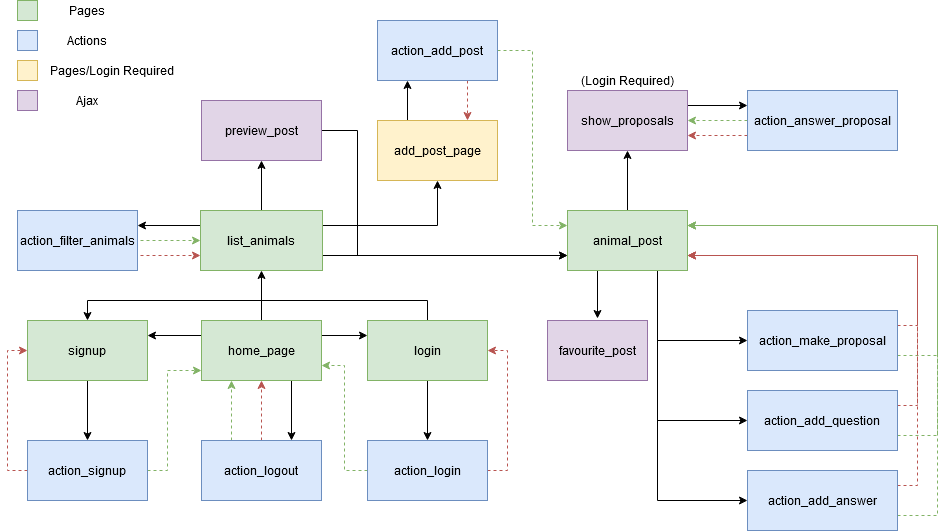

The diagram above was exported from draw.io. Its source (the exported page's mxGraphModel, read from the mxfile embedded in the PNG):
<mxGraphModel dx="1422" dy="763" grid="1" gridSize="10" guides="1" tooltips="1" connect="1" arrows="1" fold="1" page="1" pageScale="1" pageWidth="827" pageHeight="1169" math="0" shadow="0">
  <root>
    <mxCell id="0" />
    <mxCell id="1" parent="0" />
    <mxCell id="7VbJM1r4_z_jr_okdKqC-8" style="edgeStyle=orthogonalEdgeStyle;rounded=0;orthogonalLoop=1;jettySize=auto;html=1;exitX=0;exitY=0.25;exitDx=0;exitDy=0;entryX=1;entryY=0.25;entryDx=0;entryDy=0;" parent="1" source="7VbJM1r4_z_jr_okdKqC-1" target="7VbJM1r4_z_jr_okdKqC-2" edge="1">
      <mxGeometry relative="1" as="geometry" />
    </mxCell>
    <mxCell id="jqRvhwwpTAMyasY6WVKT-3" style="edgeStyle=orthogonalEdgeStyle;rounded=0;orthogonalLoop=1;jettySize=auto;html=1;exitX=1;exitY=0.25;exitDx=0;exitDy=0;entryX=0;entryY=0.25;entryDx=0;entryDy=0;" parent="1" source="7VbJM1r4_z_jr_okdKqC-1" target="jqRvhwwpTAMyasY6WVKT-21" edge="1">
      <mxGeometry relative="1" as="geometry">
        <Array as="points" />
      </mxGeometry>
    </mxCell>
    <mxCell id="jqRvhwwpTAMyasY6WVKT-4" style="edgeStyle=orthogonalEdgeStyle;rounded=0;orthogonalLoop=1;jettySize=auto;html=1;exitX=0.75;exitY=1;exitDx=0;exitDy=0;entryX=0.75;entryY=0;entryDx=0;entryDy=0;" parent="1" source="7VbJM1r4_z_jr_okdKqC-1" target="7VbJM1r4_z_jr_okdKqC-3" edge="1">
      <mxGeometry relative="1" as="geometry" />
    </mxCell>
    <mxCell id="jqRvhwwpTAMyasY6WVKT-7" style="edgeStyle=orthogonalEdgeStyle;rounded=0;orthogonalLoop=1;jettySize=auto;html=1;exitX=0.5;exitY=0;exitDx=0;exitDy=0;entryX=0.5;entryY=1;entryDx=0;entryDy=0;" parent="1" source="7VbJM1r4_z_jr_okdKqC-1" target="wE_pWC_oFrWQAzYefzeZ-1" edge="1">
      <mxGeometry relative="1" as="geometry" />
    </mxCell>
    <mxCell id="7VbJM1r4_z_jr_okdKqC-1" value="&lt;div&gt;home_page&lt;/div&gt;" style="rounded=0;whiteSpace=wrap;html=1;fillColor=#d5e8d4;strokeColor=#82b366;" parent="1" vertex="1">
      <mxGeometry x="254" y="350" width="120" height="60" as="geometry" />
    </mxCell>
    <mxCell id="7VbJM1r4_z_jr_okdKqC-5" style="edgeStyle=orthogonalEdgeStyle;rounded=0;orthogonalLoop=1;jettySize=auto;html=1;exitX=0.5;exitY=1;exitDx=0;exitDy=0;entryX=0.5;entryY=0;entryDx=0;entryDy=0;" parent="1" source="7VbJM1r4_z_jr_okdKqC-2" target="7VbJM1r4_z_jr_okdKqC-4" edge="1">
      <mxGeometry relative="1" as="geometry" />
    </mxCell>
    <mxCell id="7VbJM1r4_z_jr_okdKqC-2" value="signup" style="rounded=0;whiteSpace=wrap;html=1;fillColor=#d5e8d4;strokeColor=#82b366;" parent="1" vertex="1">
      <mxGeometry x="80" y="350" width="120" height="60" as="geometry" />
    </mxCell>
    <mxCell id="7VbJM1r4_z_jr_okdKqC-6" style="edgeStyle=orthogonalEdgeStyle;rounded=0;orthogonalLoop=1;jettySize=auto;html=1;exitX=0.25;exitY=0;exitDx=0;exitDy=0;entryX=0.25;entryY=1;entryDx=0;entryDy=0;fillColor=#d5e8d4;strokeColor=#82b366;dashed=1;" parent="1" source="7VbJM1r4_z_jr_okdKqC-3" target="7VbJM1r4_z_jr_okdKqC-1" edge="1">
      <mxGeometry relative="1" as="geometry" />
    </mxCell>
    <mxCell id="jqRvhwwpTAMyasY6WVKT-29" style="edgeStyle=orthogonalEdgeStyle;rounded=0;orthogonalLoop=1;jettySize=auto;html=1;exitX=0.5;exitY=0;exitDx=0;exitDy=0;entryX=0.5;entryY=1;entryDx=0;entryDy=0;fillColor=#f8cecc;strokeColor=#b85450;dashed=1;" parent="1" source="7VbJM1r4_z_jr_okdKqC-3" target="7VbJM1r4_z_jr_okdKqC-1" edge="1">
      <mxGeometry relative="1" as="geometry" />
    </mxCell>
    <mxCell id="7VbJM1r4_z_jr_okdKqC-3" value="action_logout" style="rounded=0;whiteSpace=wrap;html=1;fillColor=#dae8fc;strokeColor=#6c8ebf;" parent="1" vertex="1">
      <mxGeometry x="254" y="470" width="120" height="60" as="geometry" />
    </mxCell>
    <mxCell id="7VbJM1r4_z_jr_okdKqC-20" style="edgeStyle=orthogonalEdgeStyle;rounded=0;orthogonalLoop=1;jettySize=auto;html=1;exitX=0;exitY=0.5;exitDx=0;exitDy=0;entryX=0;entryY=0.5;entryDx=0;entryDy=0;dashed=1;fillColor=#f8cecc;strokeColor=#b85450;" parent="1" source="7VbJM1r4_z_jr_okdKqC-4" target="7VbJM1r4_z_jr_okdKqC-2" edge="1">
      <mxGeometry relative="1" as="geometry" />
    </mxCell>
    <mxCell id="7VbJM1r4_z_jr_okdKqC-21" style="edgeStyle=orthogonalEdgeStyle;rounded=0;orthogonalLoop=1;jettySize=auto;html=1;exitX=1;exitY=0.5;exitDx=0;exitDy=0;dashed=1;fillColor=#d5e8d4;strokeColor=#82b366;" parent="1" source="7VbJM1r4_z_jr_okdKqC-4" edge="1">
      <mxGeometry relative="1" as="geometry">
        <mxPoint x="254" y="400" as="targetPoint" />
        <Array as="points">
          <mxPoint x="220" y="500" />
          <mxPoint x="220" y="400" />
        </Array>
      </mxGeometry>
    </mxCell>
    <mxCell id="7VbJM1r4_z_jr_okdKqC-4" value="action_signup" style="rounded=0;whiteSpace=wrap;html=1;fillColor=#dae8fc;strokeColor=#6c8ebf;" parent="1" vertex="1">
      <mxGeometry x="80" y="470" width="120" height="60" as="geometry" />
    </mxCell>
    <mxCell id="jqRvhwwpTAMyasY6WVKT-2" style="edgeStyle=orthogonalEdgeStyle;rounded=0;orthogonalLoop=1;jettySize=auto;html=1;exitX=0;exitY=0.5;exitDx=0;exitDy=0;entryX=1;entryY=0.75;entryDx=0;entryDy=0;fillColor=#d5e8d4;strokeColor=#82b366;dashed=1;" parent="1" source="7VbJM1r4_z_jr_okdKqC-12" target="7VbJM1r4_z_jr_okdKqC-1" edge="1">
      <mxGeometry relative="1" as="geometry">
        <mxPoint x="380" y="395" as="targetPoint" />
      </mxGeometry>
    </mxCell>
    <mxCell id="jqRvhwwpTAMyasY6WVKT-23" style="edgeStyle=orthogonalEdgeStyle;rounded=0;orthogonalLoop=1;jettySize=auto;html=1;exitX=1;exitY=0.5;exitDx=0;exitDy=0;entryX=1;entryY=0.5;entryDx=0;entryDy=0;fillColor=#f8cecc;strokeColor=#b85450;dashed=1;" parent="1" source="7VbJM1r4_z_jr_okdKqC-12" target="jqRvhwwpTAMyasY6WVKT-21" edge="1">
      <mxGeometry relative="1" as="geometry" />
    </mxCell>
    <mxCell id="7VbJM1r4_z_jr_okdKqC-12" value="action_login" style="rounded=0;whiteSpace=wrap;html=1;fillColor=#dae8fc;strokeColor=#6c8ebf;" parent="1" vertex="1">
      <mxGeometry x="420" y="470" width="120" height="60" as="geometry" />
    </mxCell>
    <mxCell id="jqRvhwwpTAMyasY6WVKT-8" style="edgeStyle=orthogonalEdgeStyle;rounded=0;orthogonalLoop=1;jettySize=auto;html=1;exitX=1;exitY=0.75;exitDx=0;exitDy=0;entryX=0;entryY=0.75;entryDx=0;entryDy=0;" parent="1" source="wE_pWC_oFrWQAzYefzeZ-1" target="jqRvhwwpTAMyasY6WVKT-6" edge="1">
      <mxGeometry relative="1" as="geometry" />
    </mxCell>
    <mxCell id="sU_Zfm6bdwr9XpEjXtP4-13" style="edgeStyle=orthogonalEdgeStyle;rounded=0;orthogonalLoop=1;jettySize=auto;html=1;exitX=1;exitY=0.25;exitDx=0;exitDy=0;" edge="1" parent="1" source="wE_pWC_oFrWQAzYefzeZ-1" target="sU_Zfm6bdwr9XpEjXtP4-12">
      <mxGeometry relative="1" as="geometry" />
    </mxCell>
    <mxCell id="sU_Zfm6bdwr9XpEjXtP4-20" style="edgeStyle=orthogonalEdgeStyle;rounded=0;orthogonalLoop=1;jettySize=auto;html=1;exitX=0;exitY=0.25;exitDx=0;exitDy=0;entryX=1;entryY=0.25;entryDx=0;entryDy=0;" edge="1" parent="1" source="wE_pWC_oFrWQAzYefzeZ-1" target="wE_pWC_oFrWQAzYefzeZ-3">
      <mxGeometry relative="1" as="geometry" />
    </mxCell>
    <mxCell id="sU_Zfm6bdwr9XpEjXtP4-23" style="edgeStyle=orthogonalEdgeStyle;rounded=0;orthogonalLoop=1;jettySize=auto;html=1;exitX=0.5;exitY=0;exitDx=0;exitDy=0;entryX=0.5;entryY=1;entryDx=0;entryDy=0;" edge="1" parent="1" source="wE_pWC_oFrWQAzYefzeZ-1" target="sU_Zfm6bdwr9XpEjXtP4-24">
      <mxGeometry relative="1" as="geometry">
        <mxPoint x="314" y="190" as="targetPoint" />
      </mxGeometry>
    </mxCell>
    <mxCell id="wE_pWC_oFrWQAzYefzeZ-1" value="list_animals" style="rounded=0;whiteSpace=wrap;html=1;fillColor=#d5e8d4;strokeColor=#82b366;" parent="1" vertex="1">
      <mxGeometry x="253" y="240" width="122" height="60" as="geometry" />
    </mxCell>
    <mxCell id="jqRvhwwpTAMyasY6WVKT-30" style="edgeStyle=orthogonalEdgeStyle;rounded=0;orthogonalLoop=1;jettySize=auto;html=1;exitX=1;exitY=0.5;exitDx=0;exitDy=0;entryX=0;entryY=0.75;entryDx=0;entryDy=0;dashed=1;fillColor=#f8cecc;strokeColor=#b85450;" parent="1" source="wE_pWC_oFrWQAzYefzeZ-3" target="wE_pWC_oFrWQAzYefzeZ-1" edge="1">
      <mxGeometry relative="1" as="geometry">
        <Array as="points">
          <mxPoint x="190" y="285" />
        </Array>
      </mxGeometry>
    </mxCell>
    <mxCell id="sU_Zfm6bdwr9XpEjXtP4-19" style="edgeStyle=orthogonalEdgeStyle;rounded=0;orthogonalLoop=1;jettySize=auto;html=1;exitX=1;exitY=0.25;exitDx=0;exitDy=0;entryX=0;entryY=0.5;entryDx=0;entryDy=0;dashed=1;fillColor=#d5e8d4;strokeColor=#82b366;" edge="1" parent="1" source="wE_pWC_oFrWQAzYefzeZ-3" target="wE_pWC_oFrWQAzYefzeZ-1">
      <mxGeometry relative="1" as="geometry">
        <Array as="points">
          <mxPoint x="190" y="270" />
        </Array>
      </mxGeometry>
    </mxCell>
    <mxCell id="wE_pWC_oFrWQAzYefzeZ-3" value="&lt;div&gt;action_filter_animals&lt;/div&gt;" style="rounded=0;whiteSpace=wrap;html=1;fillColor=#dae8fc;strokeColor=#6c8ebf;" parent="1" vertex="1">
      <mxGeometry x="70" y="240" width="120" height="60" as="geometry" />
    </mxCell>
    <mxCell id="jqRvhwwpTAMyasY6WVKT-10" style="edgeStyle=orthogonalEdgeStyle;rounded=0;orthogonalLoop=1;jettySize=auto;html=1;exitX=0.75;exitY=1;exitDx=0;exitDy=0;entryX=0;entryY=0.5;entryDx=0;entryDy=0;" parent="1" source="jqRvhwwpTAMyasY6WVKT-6" target="jqRvhwwpTAMyasY6WVKT-9" edge="1">
      <mxGeometry relative="1" as="geometry" />
    </mxCell>
    <mxCell id="jqRvhwwpTAMyasY6WVKT-12" style="edgeStyle=orthogonalEdgeStyle;rounded=0;orthogonalLoop=1;jettySize=auto;html=1;exitX=0.75;exitY=1;exitDx=0;exitDy=0;entryX=0;entryY=0.5;entryDx=0;entryDy=0;" parent="1" source="jqRvhwwpTAMyasY6WVKT-6" target="jqRvhwwpTAMyasY6WVKT-13" edge="1">
      <mxGeometry relative="1" as="geometry">
        <mxPoint x="710" y="170" as="targetPoint" />
      </mxGeometry>
    </mxCell>
    <mxCell id="jqRvhwwpTAMyasY6WVKT-16" style="edgeStyle=orthogonalEdgeStyle;rounded=0;orthogonalLoop=1;jettySize=auto;html=1;exitX=0.75;exitY=1;exitDx=0;exitDy=0;entryX=0;entryY=0.5;entryDx=0;entryDy=0;" parent="1" source="jqRvhwwpTAMyasY6WVKT-6" target="jqRvhwwpTAMyasY6WVKT-15" edge="1">
      <mxGeometry relative="1" as="geometry" />
    </mxCell>
    <mxCell id="sU_Zfm6bdwr9XpEjXtP4-3" style="edgeStyle=orthogonalEdgeStyle;rounded=0;orthogonalLoop=1;jettySize=auto;html=1;exitX=0.5;exitY=0;exitDx=0;exitDy=0;entryX=0.5;entryY=1;entryDx=0;entryDy=0;" edge="1" parent="1" source="jqRvhwwpTAMyasY6WVKT-6" target="sU_Zfm6bdwr9XpEjXtP4-2">
      <mxGeometry relative="1" as="geometry" />
    </mxCell>
    <mxCell id="sU_Zfm6bdwr9XpEjXtP4-26" style="edgeStyle=orthogonalEdgeStyle;rounded=0;orthogonalLoop=1;jettySize=auto;html=1;exitX=0.25;exitY=1;exitDx=0;exitDy=0;" edge="1" parent="1" source="jqRvhwwpTAMyasY6WVKT-6">
      <mxGeometry relative="1" as="geometry">
        <mxPoint x="650" y="348" as="targetPoint" />
      </mxGeometry>
    </mxCell>
    <mxCell id="jqRvhwwpTAMyasY6WVKT-6" value="animal_post" style="rounded=0;whiteSpace=wrap;html=1;fillColor=#d5e8d4;strokeColor=#82b366;" parent="1" vertex="1">
      <mxGeometry x="620" y="240" width="120" height="60" as="geometry" />
    </mxCell>
    <mxCell id="jqRvhwwpTAMyasY6WVKT-11" style="edgeStyle=orthogonalEdgeStyle;rounded=0;orthogonalLoop=1;jettySize=auto;html=1;exitX=1;exitY=0.75;exitDx=0;exitDy=0;entryX=1;entryY=0.25;entryDx=0;entryDy=0;fillColor=#d5e8d4;strokeColor=#82b366;dashed=1;" parent="1" source="jqRvhwwpTAMyasY6WVKT-9" target="jqRvhwwpTAMyasY6WVKT-6" edge="1">
      <mxGeometry relative="1" as="geometry">
        <Array as="points">
          <mxPoint x="990" y="385" />
          <mxPoint x="990" y="255" />
        </Array>
      </mxGeometry>
    </mxCell>
    <mxCell id="jqRvhwwpTAMyasY6WVKT-24" style="edgeStyle=orthogonalEdgeStyle;rounded=0;orthogonalLoop=1;jettySize=auto;html=1;exitX=1;exitY=0.25;exitDx=0;exitDy=0;entryX=1;entryY=0.75;entryDx=0;entryDy=0;dashed=1;fillColor=#f8cecc;strokeColor=#b85450;" parent="1" source="jqRvhwwpTAMyasY6WVKT-9" target="jqRvhwwpTAMyasY6WVKT-6" edge="1">
      <mxGeometry relative="1" as="geometry" />
    </mxCell>
    <mxCell id="jqRvhwwpTAMyasY6WVKT-9" value="&lt;div&gt;action_make_proposal&lt;/div&gt;" style="rounded=0;whiteSpace=wrap;html=1;fillColor=#dae8fc;strokeColor=#6c8ebf;" parent="1" vertex="1">
      <mxGeometry x="800" y="340" width="150" height="60" as="geometry" />
    </mxCell>
    <mxCell id="jqRvhwwpTAMyasY6WVKT-14" style="edgeStyle=orthogonalEdgeStyle;rounded=0;orthogonalLoop=1;jettySize=auto;html=1;exitX=1;exitY=0.75;exitDx=0;exitDy=0;entryX=1;entryY=0.25;entryDx=0;entryDy=0;fillColor=#d5e8d4;strokeColor=#82b366;dashed=1;" parent="1" source="jqRvhwwpTAMyasY6WVKT-13" target="jqRvhwwpTAMyasY6WVKT-6" edge="1">
      <mxGeometry relative="1" as="geometry">
        <Array as="points">
          <mxPoint x="990" y="465" />
          <mxPoint x="990" y="255" />
        </Array>
      </mxGeometry>
    </mxCell>
    <mxCell id="jqRvhwwpTAMyasY6WVKT-25" style="edgeStyle=orthogonalEdgeStyle;rounded=0;orthogonalLoop=1;jettySize=auto;html=1;exitX=1;exitY=0.25;exitDx=0;exitDy=0;entryX=1;entryY=0.75;entryDx=0;entryDy=0;dashed=1;fillColor=#f8cecc;strokeColor=#b85450;" parent="1" source="jqRvhwwpTAMyasY6WVKT-13" target="jqRvhwwpTAMyasY6WVKT-6" edge="1">
      <mxGeometry relative="1" as="geometry" />
    </mxCell>
    <mxCell id="jqRvhwwpTAMyasY6WVKT-13" value="action_add_question" style="rounded=0;whiteSpace=wrap;html=1;fillColor=#dae8fc;strokeColor=#6c8ebf;" parent="1" vertex="1">
      <mxGeometry x="800" y="420" width="150" height="60" as="geometry" />
    </mxCell>
    <mxCell id="jqRvhwwpTAMyasY6WVKT-17" style="edgeStyle=orthogonalEdgeStyle;rounded=0;orthogonalLoop=1;jettySize=auto;html=1;exitX=1;exitY=0.75;exitDx=0;exitDy=0;entryX=1;entryY=0.25;entryDx=0;entryDy=0;dashed=1;fillColor=#d5e8d4;strokeColor=#82b366;" parent="1" source="jqRvhwwpTAMyasY6WVKT-15" target="jqRvhwwpTAMyasY6WVKT-6" edge="1">
      <mxGeometry relative="1" as="geometry">
        <Array as="points">
          <mxPoint x="990" y="545" />
          <mxPoint x="990" y="255" />
        </Array>
      </mxGeometry>
    </mxCell>
    <mxCell id="jqRvhwwpTAMyasY6WVKT-27" style="edgeStyle=orthogonalEdgeStyle;rounded=0;orthogonalLoop=1;jettySize=auto;html=1;exitX=1;exitY=0.25;exitDx=0;exitDy=0;entryX=1;entryY=0.75;entryDx=0;entryDy=0;dashed=1;fillColor=#f8cecc;strokeColor=#b85450;" parent="1" source="jqRvhwwpTAMyasY6WVKT-15" target="jqRvhwwpTAMyasY6WVKT-6" edge="1">
      <mxGeometry relative="1" as="geometry" />
    </mxCell>
    <mxCell id="jqRvhwwpTAMyasY6WVKT-15" value="action_add_answer" style="rounded=0;whiteSpace=wrap;html=1;fillColor=#dae8fc;strokeColor=#6c8ebf;" parent="1" vertex="1">
      <mxGeometry x="800" y="500" width="150" height="60" as="geometry" />
    </mxCell>
    <mxCell id="jqRvhwwpTAMyasY6WVKT-22" style="edgeStyle=orthogonalEdgeStyle;rounded=0;orthogonalLoop=1;jettySize=auto;html=1;exitX=0.5;exitY=1;exitDx=0;exitDy=0;entryX=0.5;entryY=0;entryDx=0;entryDy=0;" parent="1" source="jqRvhwwpTAMyasY6WVKT-21" target="7VbJM1r4_z_jr_okdKqC-12" edge="1">
      <mxGeometry relative="1" as="geometry" />
    </mxCell>
    <mxCell id="jqRvhwwpTAMyasY6WVKT-28" style="edgeStyle=orthogonalEdgeStyle;rounded=0;orthogonalLoop=1;jettySize=auto;html=1;exitX=0.5;exitY=0;exitDx=0;exitDy=0;entryX=0.5;entryY=0;entryDx=0;entryDy=0;" parent="1" source="jqRvhwwpTAMyasY6WVKT-21" target="7VbJM1r4_z_jr_okdKqC-2" edge="1">
      <mxGeometry relative="1" as="geometry" />
    </mxCell>
    <mxCell id="jqRvhwwpTAMyasY6WVKT-21" value="&lt;div&gt;login&lt;/div&gt;" style="rounded=0;whiteSpace=wrap;html=1;fillColor=#d5e8d4;strokeColor=#82b366;" parent="1" vertex="1">
      <mxGeometry x="420" y="350" width="120" height="60" as="geometry" />
    </mxCell>
    <mxCell id="sU_Zfm6bdwr9XpEjXtP4-9" style="edgeStyle=orthogonalEdgeStyle;rounded=0;orthogonalLoop=1;jettySize=auto;html=1;exitX=1;exitY=0.25;exitDx=0;exitDy=0;entryX=0;entryY=0.25;entryDx=0;entryDy=0;" edge="1" parent="1" source="sU_Zfm6bdwr9XpEjXtP4-2" target="sU_Zfm6bdwr9XpEjXtP4-8">
      <mxGeometry relative="1" as="geometry" />
    </mxCell>
    <mxCell id="sU_Zfm6bdwr9XpEjXtP4-2" value="show_proposals" style="rounded=0;whiteSpace=wrap;html=1;strokeColor=#9673a6;fillColor=#e1d5e7;" vertex="1" parent="1">
      <mxGeometry x="620" y="120" width="120" height="60" as="geometry" />
    </mxCell>
    <mxCell id="sU_Zfm6bdwr9XpEjXtP4-6" value="" style="rounded=0;whiteSpace=wrap;html=1;fillColor=#fff2cc;strokeColor=#d6b656;" vertex="1" parent="1">
      <mxGeometry x="70" y="90" width="20" height="20" as="geometry" />
    </mxCell>
    <mxCell id="sU_Zfm6bdwr9XpEjXtP4-7" value="Pages/Login Required" style="text;html=1;strokeColor=none;fillColor=none;align=center;verticalAlign=middle;whiteSpace=wrap;rounded=0;" vertex="1" parent="1">
      <mxGeometry x="100" y="90" width="130" height="20" as="geometry" />
    </mxCell>
    <mxCell id="sU_Zfm6bdwr9XpEjXtP4-10" style="edgeStyle=orthogonalEdgeStyle;rounded=0;orthogonalLoop=1;jettySize=auto;html=1;exitX=0;exitY=0.5;exitDx=0;exitDy=0;entryX=1;entryY=0.5;entryDx=0;entryDy=0;fillColor=#d5e8d4;strokeColor=#82b366;dashed=1;" edge="1" parent="1" source="sU_Zfm6bdwr9XpEjXtP4-8" target="sU_Zfm6bdwr9XpEjXtP4-2">
      <mxGeometry relative="1" as="geometry" />
    </mxCell>
    <mxCell id="sU_Zfm6bdwr9XpEjXtP4-11" style="edgeStyle=orthogonalEdgeStyle;rounded=0;orthogonalLoop=1;jettySize=auto;html=1;exitX=0;exitY=0.75;exitDx=0;exitDy=0;entryX=1;entryY=0.75;entryDx=0;entryDy=0;fillColor=#f8cecc;strokeColor=#b85450;dashed=1;" edge="1" parent="1" source="sU_Zfm6bdwr9XpEjXtP4-8" target="sU_Zfm6bdwr9XpEjXtP4-2">
      <mxGeometry relative="1" as="geometry" />
    </mxCell>
    <mxCell id="sU_Zfm6bdwr9XpEjXtP4-8" value="action_answer_proposal" style="rounded=0;whiteSpace=wrap;html=1;fillColor=#dae8fc;strokeColor=#6c8ebf;" vertex="1" parent="1">
      <mxGeometry x="800" y="120" width="150" height="60" as="geometry" />
    </mxCell>
    <mxCell id="sU_Zfm6bdwr9XpEjXtP4-16" style="edgeStyle=orthogonalEdgeStyle;rounded=0;orthogonalLoop=1;jettySize=auto;html=1;exitX=0.25;exitY=0;exitDx=0;exitDy=0;entryX=0.25;entryY=1;entryDx=0;entryDy=0;" edge="1" parent="1" source="sU_Zfm6bdwr9XpEjXtP4-12" target="sU_Zfm6bdwr9XpEjXtP4-14">
      <mxGeometry relative="1" as="geometry" />
    </mxCell>
    <mxCell id="sU_Zfm6bdwr9XpEjXtP4-12" value="add_post_page" style="rounded=0;whiteSpace=wrap;html=1;fillColor=#fff2cc;strokeColor=#d6b656;" vertex="1" parent="1">
      <mxGeometry x="430" y="150" width="120" height="60" as="geometry" />
    </mxCell>
    <mxCell id="sU_Zfm6bdwr9XpEjXtP4-17" style="edgeStyle=orthogonalEdgeStyle;rounded=0;orthogonalLoop=1;jettySize=auto;html=1;exitX=0.75;exitY=1;exitDx=0;exitDy=0;entryX=0.75;entryY=0;entryDx=0;entryDy=0;dashed=1;fillColor=#f8cecc;strokeColor=#b85450;" edge="1" parent="1" source="sU_Zfm6bdwr9XpEjXtP4-14" target="sU_Zfm6bdwr9XpEjXtP4-12">
      <mxGeometry relative="1" as="geometry" />
    </mxCell>
    <mxCell id="sU_Zfm6bdwr9XpEjXtP4-18" style="edgeStyle=orthogonalEdgeStyle;rounded=0;orthogonalLoop=1;jettySize=auto;html=1;exitX=1;exitY=0.5;exitDx=0;exitDy=0;entryX=0;entryY=0.25;entryDx=0;entryDy=0;dashed=1;fillColor=#d5e8d4;strokeColor=#82b366;" edge="1" parent="1" source="sU_Zfm6bdwr9XpEjXtP4-14" target="jqRvhwwpTAMyasY6WVKT-6">
      <mxGeometry relative="1" as="geometry" />
    </mxCell>
    <mxCell id="sU_Zfm6bdwr9XpEjXtP4-14" value="&lt;div&gt;action_add_post&lt;/div&gt;" style="rounded=0;whiteSpace=wrap;html=1;fillColor=#dae8fc;strokeColor=#6c8ebf;" vertex="1" parent="1">
      <mxGeometry x="430" y="50" width="120" height="60" as="geometry" />
    </mxCell>
    <mxCell id="sU_Zfm6bdwr9XpEjXtP4-21" value="" style="rounded=0;whiteSpace=wrap;html=1;fillColor=#e1d5e7;strokeColor=#9673a6;" vertex="1" parent="1">
      <mxGeometry x="70" y="120" width="20" height="20" as="geometry" />
    </mxCell>
    <mxCell id="sU_Zfm6bdwr9XpEjXtP4-22" value="&lt;div&gt;Ajax&lt;/div&gt;" style="text;html=1;strokeColor=none;fillColor=none;align=center;verticalAlign=middle;whiteSpace=wrap;rounded=0;" vertex="1" parent="1">
      <mxGeometry x="120" y="120" width="40" height="20" as="geometry" />
    </mxCell>
    <mxCell id="sU_Zfm6bdwr9XpEjXtP4-31" style="edgeStyle=orthogonalEdgeStyle;rounded=0;orthogonalLoop=1;jettySize=auto;html=1;exitX=1;exitY=0.5;exitDx=0;exitDy=0;entryX=0;entryY=0.75;entryDx=0;entryDy=0;" edge="1" parent="1" source="sU_Zfm6bdwr9XpEjXtP4-24" target="jqRvhwwpTAMyasY6WVKT-6">
      <mxGeometry relative="1" as="geometry">
        <Array as="points">
          <mxPoint x="410" y="160" />
          <mxPoint x="410" y="285" />
        </Array>
      </mxGeometry>
    </mxCell>
    <mxCell id="sU_Zfm6bdwr9XpEjXtP4-24" value="preview_post" style="rounded=0;whiteSpace=wrap;html=1;fillColor=#e1d5e7;strokeColor=#9673a6;" vertex="1" parent="1">
      <mxGeometry x="254" y="130" width="120" height="60" as="geometry" />
    </mxCell>
    <mxCell id="sU_Zfm6bdwr9XpEjXtP4-25" value="favourite_post" style="rounded=0;whiteSpace=wrap;html=1;fillColor=#e1d5e7;strokeColor=#9673a6;" vertex="1" parent="1">
      <mxGeometry x="600" y="350" width="100" height="60" as="geometry" />
    </mxCell>
    <mxCell id="sU_Zfm6bdwr9XpEjXtP4-27" value="" style="rounded=0;whiteSpace=wrap;html=1;fillColor=#dae8fc;strokeColor=#6c8ebf;" vertex="1" parent="1">
      <mxGeometry x="70" y="60" width="20" height="20" as="geometry" />
    </mxCell>
    <mxCell id="sU_Zfm6bdwr9XpEjXtP4-28" value="Actions" style="text;html=1;strokeColor=none;fillColor=none;align=center;verticalAlign=middle;whiteSpace=wrap;rounded=0;" vertex="1" parent="1">
      <mxGeometry x="90" y="60" width="100" height="20" as="geometry" />
    </mxCell>
    <mxCell id="sU_Zfm6bdwr9XpEjXtP4-29" value="" style="rounded=0;whiteSpace=wrap;html=1;fillColor=#d5e8d4;strokeColor=#82b366;" vertex="1" parent="1">
      <mxGeometry x="70" y="30" width="20" height="20" as="geometry" />
    </mxCell>
    <mxCell id="sU_Zfm6bdwr9XpEjXtP4-30" value="Pages" style="text;html=1;strokeColor=none;fillColor=none;align=center;verticalAlign=middle;whiteSpace=wrap;rounded=0;" vertex="1" parent="1">
      <mxGeometry x="90" y="30" width="100" height="20" as="geometry" />
    </mxCell>
    <mxCell id="sU_Zfm6bdwr9XpEjXtP4-32" value="(Login Required)" style="text;html=1;strokeColor=none;fillColor=none;align=center;verticalAlign=middle;whiteSpace=wrap;rounded=0;" vertex="1" parent="1">
      <mxGeometry x="620" y="100" width="120" height="20" as="geometry" />
    </mxCell>
  </root>
</mxGraphModel>